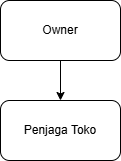

The diagram above was exported from draw.io. Its source (the exported page's mxGraphModel, read from the mxfile embedded in the PNG):
<mxGraphModel dx="2054" dy="1124" grid="1" gridSize="10" guides="1" tooltips="1" connect="1" arrows="1" fold="1" page="1" pageScale="1" pageWidth="850" pageHeight="1100" math="0" shadow="0">
  <root>
    <mxCell id="0" />
    <mxCell id="1" parent="0" />
    <mxCell id="v-kNkl7X57eMUgEg7A8q-3" edge="1" parent="1" source="v-kNkl7X57eMUgEg7A8q-1" style="edgeStyle=orthogonalEdgeStyle;rounded=0;orthogonalLoop=1;jettySize=auto;html=1;entryX=0.5;entryY=0;entryDx=0;entryDy=0;" target="v-kNkl7X57eMUgEg7A8q-2">
      <mxGeometry relative="1" as="geometry" />
    </mxCell>
    <mxCell id="v-kNkl7X57eMUgEg7A8q-1" parent="1" style="rounded=1;whiteSpace=wrap;html=1;fillColor=none;" value="Owner" vertex="1">
      <mxGeometry height="60" width="120" x="340" y="140" as="geometry" />
    </mxCell>
    <mxCell id="v-kNkl7X57eMUgEg7A8q-2" parent="1" style="rounded=1;whiteSpace=wrap;html=1;fillColor=none;" value="Penjaga Toko" vertex="1">
      <mxGeometry height="60" width="120" x="340" y="240" as="geometry" />
    </mxCell>
  </root>
</mxGraphModel>